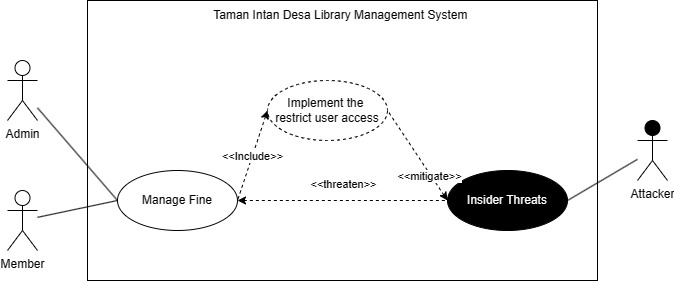

The diagram above was exported from draw.io. Its source (the exported page's mxGraphModel, read from the mxfile embedded in the PNG):
<mxGraphModel dx="835" dy="474" grid="1" gridSize="10" guides="1" tooltips="1" connect="1" arrows="1" fold="1" page="1" pageScale="1" pageWidth="850" pageHeight="1100" math="0" shadow="0">
  <root>
    <mxCell id="0" />
    <mxCell id="1" parent="0" />
    <mxCell id="dG22whS70N-h9Er5BrSV-1" value="" style="rounded=0;whiteSpace=wrap;html=1;fillColor=none;" vertex="1" parent="1">
      <mxGeometry x="170" y="290" width="510" height="280" as="geometry" />
    </mxCell>
    <mxCell id="dG22whS70N-h9Er5BrSV-2" value="Admin" style="shape=umlActor;verticalLabelPosition=bottom;verticalAlign=top;html=1;outlineConnect=0;" vertex="1" parent="1">
      <mxGeometry x="90" y="350" width="30" height="60" as="geometry" />
    </mxCell>
    <mxCell id="dG22whS70N-h9Er5BrSV-3" value="Member" style="shape=umlActor;verticalLabelPosition=bottom;verticalAlign=top;html=1;outlineConnect=0;" vertex="1" parent="1">
      <mxGeometry x="90" y="480" width="30" height="60" as="geometry" />
    </mxCell>
    <mxCell id="dG22whS70N-h9Er5BrSV-4" value="Attacker" style="shape=umlActor;verticalLabelPosition=bottom;verticalAlign=top;html=1;outlineConnect=0;fillColor=#000000;" vertex="1" parent="1">
      <mxGeometry x="720" y="410" width="30" height="60" as="geometry" />
    </mxCell>
    <mxCell id="dG22whS70N-h9Er5BrSV-5" value="Taman Intan Desa Library Management System&amp;nbsp;" style="text;html=1;align=center;verticalAlign=middle;whiteSpace=wrap;rounded=0;" vertex="1" parent="1">
      <mxGeometry x="265" y="290" width="320" height="30" as="geometry" />
    </mxCell>
    <mxCell id="dG22whS70N-h9Er5BrSV-9" value="Manage Fine" style="ellipse;whiteSpace=wrap;html=1;" vertex="1" parent="1">
      <mxGeometry x="200" y="460" width="120" height="60" as="geometry" />
    </mxCell>
    <mxCell id="dG22whS70N-h9Er5BrSV-14" value="Insider Threats" style="ellipse;whiteSpace=wrap;html=1;fontColor=#FFFFFF;fillColor=#000000;" vertex="1" parent="1">
      <mxGeometry x="530" y="460" width="120" height="60" as="geometry" />
    </mxCell>
    <mxCell id="dG22whS70N-h9Er5BrSV-18" value="" style="endArrow=none;html=1;rounded=0;entryX=0;entryY=0.5;entryDx=0;entryDy=0;" edge="1" parent="1" source="dG22whS70N-h9Er5BrSV-2" target="dG22whS70N-h9Er5BrSV-9">
      <mxGeometry width="50" height="50" relative="1" as="geometry">
        <mxPoint x="440" y="300" as="sourcePoint" />
        <mxPoint x="490" y="250" as="targetPoint" />
      </mxGeometry>
    </mxCell>
    <mxCell id="dG22whS70N-h9Er5BrSV-22" value="" style="endArrow=none;html=1;rounded=0;entryX=0;entryY=0.5;entryDx=0;entryDy=0;" edge="1" parent="1" source="dG22whS70N-h9Er5BrSV-3" target="dG22whS70N-h9Er5BrSV-9">
      <mxGeometry width="50" height="50" relative="1" as="geometry">
        <mxPoint x="430" y="310" as="sourcePoint" />
        <mxPoint x="480" y="260" as="targetPoint" />
      </mxGeometry>
    </mxCell>
    <mxCell id="dG22whS70N-h9Er5BrSV-26" value="" style="endArrow=none;html=1;rounded=0;exitX=1;exitY=0.5;exitDx=0;exitDy=0;" edge="1" parent="1" source="dG22whS70N-h9Er5BrSV-14" target="dG22whS70N-h9Er5BrSV-4">
      <mxGeometry width="50" height="50" relative="1" as="geometry">
        <mxPoint x="670" y="350" as="sourcePoint" />
        <mxPoint x="720" y="300" as="targetPoint" />
      </mxGeometry>
    </mxCell>
    <mxCell id="dG22whS70N-h9Er5BrSV-30" value="Implement the&amp;nbsp;&lt;div&gt;restrict user access&lt;/div&gt;" style="ellipse;whiteSpace=wrap;html=1;dashed=1;" vertex="1" parent="1">
      <mxGeometry x="350" y="370" width="120" height="60" as="geometry" />
    </mxCell>
    <mxCell id="dG22whS70N-h9Er5BrSV-41" value="" style="endArrow=none;dashed=1;html=1;rounded=0;exitX=0;exitY=0.5;exitDx=0;exitDy=0;entryX=1;entryY=0.5;entryDx=0;entryDy=0;startArrow=classic;startFill=1;" edge="1" parent="1" source="dG22whS70N-h9Er5BrSV-30" target="dG22whS70N-h9Er5BrSV-9">
      <mxGeometry width="50" height="50" relative="1" as="geometry">
        <mxPoint x="410" y="380" as="sourcePoint" />
        <mxPoint x="340" y="340" as="targetPoint" />
      </mxGeometry>
    </mxCell>
    <mxCell id="dG22whS70N-h9Er5BrSV-42" value="&amp;lt;&amp;lt;Include&amp;gt;&amp;gt;" style="edgeLabel;html=1;align=center;verticalAlign=middle;resizable=0;points=[];" vertex="1" connectable="0" parent="dG22whS70N-h9Er5BrSV-41">
      <mxGeometry x="0.0116" relative="1" as="geometry">
        <mxPoint as="offset" />
      </mxGeometry>
    </mxCell>
    <mxCell id="dG22whS70N-h9Er5BrSV-49" value="" style="endArrow=none;dashed=1;html=1;rounded=0;exitX=0;exitY=0.5;exitDx=0;exitDy=0;entryX=1;entryY=0.5;entryDx=0;entryDy=0;startArrow=classic;startFill=1;" edge="1" parent="1" source="dG22whS70N-h9Er5BrSV-14" target="dG22whS70N-h9Er5BrSV-30">
      <mxGeometry width="50" height="50" relative="1" as="geometry">
        <mxPoint x="580" y="360" as="sourcePoint" />
        <mxPoint x="520" y="370" as="targetPoint" />
      </mxGeometry>
    </mxCell>
    <mxCell id="dG22whS70N-h9Er5BrSV-50" value="&amp;lt;&amp;lt;mitigate&amp;gt;&amp;gt;" style="edgeLabel;html=1;align=center;verticalAlign=middle;resizable=0;points=[];" vertex="1" connectable="0" parent="dG22whS70N-h9Er5BrSV-49">
      <mxGeometry x="0.0711" y="-1" relative="1" as="geometry">
        <mxPoint x="13" y="25" as="offset" />
      </mxGeometry>
    </mxCell>
    <mxCell id="lWOML7VUgVR9pp5P1vd--1" value="" style="endArrow=none;dashed=1;html=1;rounded=0;exitX=1;exitY=0.5;exitDx=0;exitDy=0;startArrow=classic;startFill=1;entryX=0;entryY=0.5;entryDx=0;entryDy=0;" edge="1" parent="1" source="dG22whS70N-h9Er5BrSV-9" target="dG22whS70N-h9Er5BrSV-14">
      <mxGeometry width="50" height="50" relative="1" as="geometry">
        <mxPoint x="320" y="190" as="sourcePoint" />
        <mxPoint x="532" y="194" as="targetPoint" />
      </mxGeometry>
    </mxCell>
    <mxCell id="lWOML7VUgVR9pp5P1vd--2" value="&amp;lt;&amp;lt;threaten&amp;gt;&amp;gt;" style="edgeLabel;html=1;align=center;verticalAlign=middle;resizable=0;points=[];" vertex="1" connectable="0" parent="lWOML7VUgVR9pp5P1vd--1">
      <mxGeometry x="0.203" y="1" relative="1" as="geometry">
        <mxPoint x="-21" y="-15" as="offset" />
      </mxGeometry>
    </mxCell>
  </root>
</mxGraphModel>